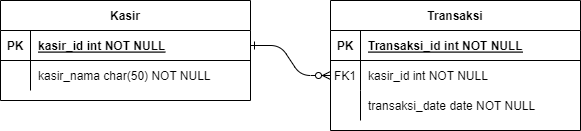

The diagram above was exported from draw.io. Its source (the exported page's mxGraphModel, read from the mxfile embedded in the PNG):
<mxGraphModel dx="768" dy="416" grid="1" gridSize="10" guides="1" tooltips="1" connect="1" arrows="1" fold="1" page="1" pageScale="1" pageWidth="850" pageHeight="1100" math="0" shadow="0" extFonts="Permanent Marker^https://fonts.googleapis.com/css?family=Permanent+Marker">
  <root>
    <mxCell id="0" />
    <mxCell id="1" parent="0" />
    <mxCell id="C-vyLk0tnHw3VtMMgP7b-1" value="" style="edgeStyle=entityRelationEdgeStyle;endArrow=ERzeroToMany;startArrow=ERone;endFill=1;startFill=0;" parent="1" source="C-vyLk0tnHw3VtMMgP7b-24" target="C-vyLk0tnHw3VtMMgP7b-6" edge="1">
      <mxGeometry width="100" height="100" relative="1" as="geometry">
        <mxPoint x="340" y="720" as="sourcePoint" />
        <mxPoint x="440" y="620" as="targetPoint" />
      </mxGeometry>
    </mxCell>
    <mxCell id="C-vyLk0tnHw3VtMMgP7b-2" value="Transaksi" style="shape=table;startSize=30;container=1;collapsible=1;childLayout=tableLayout;fixedRows=1;rowLines=0;fontStyle=1;align=center;resizeLast=1;" parent="1" vertex="1">
      <mxGeometry x="450" y="120" width="250" height="130" as="geometry" />
    </mxCell>
    <mxCell id="C-vyLk0tnHw3VtMMgP7b-3" value="" style="shape=partialRectangle;collapsible=0;dropTarget=0;pointerEvents=0;fillColor=none;points=[[0,0.5],[1,0.5]];portConstraint=eastwest;top=0;left=0;right=0;bottom=1;" parent="C-vyLk0tnHw3VtMMgP7b-2" vertex="1">
      <mxGeometry y="30" width="250" height="30" as="geometry" />
    </mxCell>
    <mxCell id="C-vyLk0tnHw3VtMMgP7b-4" value="PK" style="shape=partialRectangle;overflow=hidden;connectable=0;fillColor=none;top=0;left=0;bottom=0;right=0;fontStyle=1;" parent="C-vyLk0tnHw3VtMMgP7b-3" vertex="1">
      <mxGeometry width="30" height="30" as="geometry">
        <mxRectangle width="30" height="30" as="alternateBounds" />
      </mxGeometry>
    </mxCell>
    <mxCell id="C-vyLk0tnHw3VtMMgP7b-5" value="Transaksi_id int NOT NULL " style="shape=partialRectangle;overflow=hidden;connectable=0;fillColor=none;top=0;left=0;bottom=0;right=0;align=left;spacingLeft=6;fontStyle=5;" parent="C-vyLk0tnHw3VtMMgP7b-3" vertex="1">
      <mxGeometry x="30" width="220" height="30" as="geometry">
        <mxRectangle width="220" height="30" as="alternateBounds" />
      </mxGeometry>
    </mxCell>
    <mxCell id="C-vyLk0tnHw3VtMMgP7b-6" value="" style="shape=partialRectangle;collapsible=0;dropTarget=0;pointerEvents=0;fillColor=none;points=[[0,0.5],[1,0.5]];portConstraint=eastwest;top=0;left=0;right=0;bottom=0;" parent="C-vyLk0tnHw3VtMMgP7b-2" vertex="1">
      <mxGeometry y="60" width="250" height="30" as="geometry" />
    </mxCell>
    <mxCell id="C-vyLk0tnHw3VtMMgP7b-7" value="FK1" style="shape=partialRectangle;overflow=hidden;connectable=0;fillColor=none;top=0;left=0;bottom=0;right=0;" parent="C-vyLk0tnHw3VtMMgP7b-6" vertex="1">
      <mxGeometry width="30" height="30" as="geometry">
        <mxRectangle width="30" height="30" as="alternateBounds" />
      </mxGeometry>
    </mxCell>
    <mxCell id="C-vyLk0tnHw3VtMMgP7b-8" value="kasir_id int NOT NULL" style="shape=partialRectangle;overflow=hidden;connectable=0;fillColor=none;top=0;left=0;bottom=0;right=0;align=left;spacingLeft=6;" parent="C-vyLk0tnHw3VtMMgP7b-6" vertex="1">
      <mxGeometry x="30" width="220" height="30" as="geometry">
        <mxRectangle width="220" height="30" as="alternateBounds" />
      </mxGeometry>
    </mxCell>
    <mxCell id="C-vyLk0tnHw3VtMMgP7b-9" value="" style="shape=partialRectangle;collapsible=0;dropTarget=0;pointerEvents=0;fillColor=none;points=[[0,0.5],[1,0.5]];portConstraint=eastwest;top=0;left=0;right=0;bottom=0;" parent="C-vyLk0tnHw3VtMMgP7b-2" vertex="1">
      <mxGeometry y="90" width="250" height="30" as="geometry" />
    </mxCell>
    <mxCell id="C-vyLk0tnHw3VtMMgP7b-10" value="" style="shape=partialRectangle;overflow=hidden;connectable=0;fillColor=none;top=0;left=0;bottom=0;right=0;" parent="C-vyLk0tnHw3VtMMgP7b-9" vertex="1">
      <mxGeometry width="30" height="30" as="geometry">
        <mxRectangle width="30" height="30" as="alternateBounds" />
      </mxGeometry>
    </mxCell>
    <mxCell id="C-vyLk0tnHw3VtMMgP7b-11" value="transaksi_date date NOT NULL" style="shape=partialRectangle;overflow=hidden;connectable=0;fillColor=none;top=0;left=0;bottom=0;right=0;align=left;spacingLeft=6;" parent="C-vyLk0tnHw3VtMMgP7b-9" vertex="1">
      <mxGeometry x="30" width="220" height="30" as="geometry">
        <mxRectangle width="220" height="30" as="alternateBounds" />
      </mxGeometry>
    </mxCell>
    <mxCell id="C-vyLk0tnHw3VtMMgP7b-23" value="Kasir" style="shape=table;startSize=30;container=1;collapsible=1;childLayout=tableLayout;fixedRows=1;rowLines=0;fontStyle=1;align=center;resizeLast=1;" parent="1" vertex="1">
      <mxGeometry x="120" y="120" width="250" height="100" as="geometry" />
    </mxCell>
    <mxCell id="C-vyLk0tnHw3VtMMgP7b-24" value="" style="shape=partialRectangle;collapsible=0;dropTarget=0;pointerEvents=0;fillColor=none;points=[[0,0.5],[1,0.5]];portConstraint=eastwest;top=0;left=0;right=0;bottom=1;" parent="C-vyLk0tnHw3VtMMgP7b-23" vertex="1">
      <mxGeometry y="30" width="250" height="30" as="geometry" />
    </mxCell>
    <mxCell id="C-vyLk0tnHw3VtMMgP7b-25" value="PK" style="shape=partialRectangle;overflow=hidden;connectable=0;fillColor=none;top=0;left=0;bottom=0;right=0;fontStyle=1;" parent="C-vyLk0tnHw3VtMMgP7b-24" vertex="1">
      <mxGeometry width="30" height="30" as="geometry">
        <mxRectangle width="30" height="30" as="alternateBounds" />
      </mxGeometry>
    </mxCell>
    <mxCell id="C-vyLk0tnHw3VtMMgP7b-26" value="kasir_id int NOT NULL " style="shape=partialRectangle;overflow=hidden;connectable=0;fillColor=none;top=0;left=0;bottom=0;right=0;align=left;spacingLeft=6;fontStyle=5;" parent="C-vyLk0tnHw3VtMMgP7b-24" vertex="1">
      <mxGeometry x="30" width="220" height="30" as="geometry">
        <mxRectangle width="220" height="30" as="alternateBounds" />
      </mxGeometry>
    </mxCell>
    <mxCell id="C-vyLk0tnHw3VtMMgP7b-27" value="" style="shape=partialRectangle;collapsible=0;dropTarget=0;pointerEvents=0;fillColor=none;points=[[0,0.5],[1,0.5]];portConstraint=eastwest;top=0;left=0;right=0;bottom=0;" parent="C-vyLk0tnHw3VtMMgP7b-23" vertex="1">
      <mxGeometry y="60" width="250" height="30" as="geometry" />
    </mxCell>
    <mxCell id="C-vyLk0tnHw3VtMMgP7b-28" value="" style="shape=partialRectangle;overflow=hidden;connectable=0;fillColor=none;top=0;left=0;bottom=0;right=0;" parent="C-vyLk0tnHw3VtMMgP7b-27" vertex="1">
      <mxGeometry width="30" height="30" as="geometry">
        <mxRectangle width="30" height="30" as="alternateBounds" />
      </mxGeometry>
    </mxCell>
    <mxCell id="C-vyLk0tnHw3VtMMgP7b-29" value="kasir_nama char(50) NOT NULL" style="shape=partialRectangle;overflow=hidden;connectable=0;fillColor=none;top=0;left=0;bottom=0;right=0;align=left;spacingLeft=6;" parent="C-vyLk0tnHw3VtMMgP7b-27" vertex="1">
      <mxGeometry x="30" width="220" height="30" as="geometry">
        <mxRectangle width="220" height="30" as="alternateBounds" />
      </mxGeometry>
    </mxCell>
  </root>
</mxGraphModel>